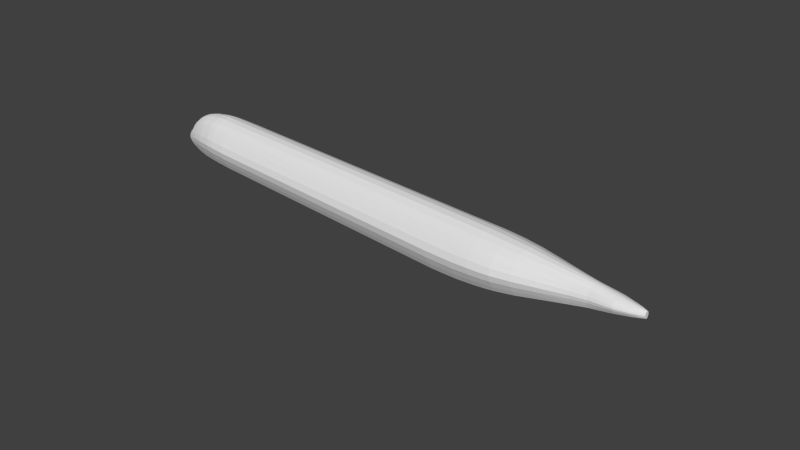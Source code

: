 # Source: A350xwb.blend  (saved by Blender 2.62.1; exported with 4.5.12 LTS)
import bpy
from mathutils import Matrix  # noqa: F401  (used for matrix-valued properties, if any)

bpy.ops.wm.read_factory_settings(use_empty=True)
scene = bpy.context.scene
scene.name = 'Scene'

# ---- collections
col_collection_1 = bpy.data.collections.new('Collection 1'); scene.collection.children.link(col_collection_1)

# ---- world
world_world = bpy.data.worlds.new('World'); scene.world = world_world
world_world.color = (0.05088, 0.05088, 0.05088)
world_world.use_sun_shadow = False
world_world.sun_shadow_jitter_overblur = 0.0
world_world.cycles.sampling_method = 'MANUAL'
world_world.cycles.sample_map_resolution = 256

# ---- cameras
cam_camera = bpy.data.cameras.new('Camera')
cam_camera.clip_end = 100.0
cam_camera.lens = 35.0
cam_camera.sensor_width = 32.0
cam_camera.sensor_height = 18.0
cam_camera.ortho_scale = 7.314
cam_camera.dof.focus_distance = 0.0
cam_camera.dof.aperture_fstop = 128.0

# ---- meshes
me_cylinder = bpy.data.meshes.new('Cylinder')
me_cylinder.from_pydata([(0.6969, 0.2537, 2.253), (1.871, 1.241, 5.035), (0.7539, 0.1794, 2.253), (2.203, 0.8778, 5.035), (0.7898, 0.09288, 2.253), (2.411, 0.4544, 5.035), (0.802, -3.192e-08, 2.253), (2.482, 2.226e-07, 5.035), (0.7898, -0.09288, 2.253), (2.411, -0.4544, 5.035), (0.7539, -0.1794, 2.253), (2.203, -0.8778, 5.035), (0.6969, -0.2537, 2.253), (1.871, -1.241, 5.035), (0.6226, -0.3108, 2.253), (1.439, -1.52, 5.035), (0.536, -0.3466, 2.253), (0.9366, -1.696, 5.035), (0.4432, -0.3589, 2.253), (0.3969, -1.756, 5.035), (0.3503, -0.3466, 2.253), (-0.1427, -1.696, 5.035), (0.2637, -0.3108, 2.253), (-0.6455, -1.52, 5.035), (0.1894, -0.2537, 2.253), (-1.077, -1.241, 5.035), (0.1324, -0.1794, 2.253), (-1.409, -0.8778, 5.035), (0.09654, -0.09288, 2.253), (-1.617, -0.4544, 5.035), (0.08432, -2.259e-07, 2.253), (-1.688, -7.261e-07, 5.035), (0.09654, 0.09288, 2.253), (-1.617, 0.4544, 5.035), (0.1324, 0.1794, 2.253), (-1.409, 0.8778, 5.035), (0.1894, 0.2537, 2.253), (-1.077, 1.241, 5.035), (0.2637, 0.3108, 2.253), (-0.6455, 1.52, 5.035), (0.3503, 0.3466, 2.253), (-0.1427, 1.696, 5.035), (0.4432, 0.3589, 2.253), (0.3969, 1.756, 5.035), (0.536, 0.3466, 2.253), (0.9366, 1.696, 5.035), (0.6226, 0.3108, 2.253), (1.439, 1.52, 5.035), (2.607, 2.352, 9.35), (3.155, 1.663, 9.35), (3.499, 0.861, 9.35), (3.616, 6.282e-07, 9.35), (3.499, -0.861, 9.35), (3.155, -1.663, 9.35), (2.607, -2.352, 9.35), (1.893, -2.881, 9.35), (1.062, -3.213, 9.35), (0.1697, -3.327, 9.35), (-0.7224, -3.213, 9.35), (-1.554, -2.881, 9.35), (-2.268, -2.352, 9.35), (-2.815, -1.663, 9.35), (-3.16, -0.861, 9.35), (-3.277, -1.17e-06, 9.35), (-3.16, 0.861, 9.35), (-2.815, 1.663, 9.35), (-2.268, 2.352, 9.35), (-1.554, 2.881, 9.35), (-0.7224, 3.213, 9.35), (0.1697, 3.327, 9.35), (1.062, 3.213, 9.35), (1.893, 2.881, 9.35), (3.627, 3.675, 21.53), (4.506, 2.599, 21.53), (5.058, 1.345, 21.53), (5.246, 1.122e-06, 21.53), (5.058, -1.345, 21.53), (4.506, -2.599, 21.53), (3.627, -3.675, 21.53), (2.483, -4.501, 21.53), (1.15, -5.02, 21.53), (-0.2804, -5.197, 21.53), (-1.711, -5.02, 21.53), (-3.044, -4.501, 21.53), (-4.188, -3.675, 21.53), (-5.066, -2.599, 21.53), (-5.619, -1.345, 21.53), (-5.807, -1.686e-06, 21.53), (-5.619, 1.345, 21.53), (-5.066, 2.599, 21.53), (-4.188, 3.675, 21.53), (-3.044, 4.501, 21.53), (-1.711, 5.02, 21.53), (-0.2804, 5.197, 21.53), (1.15, 5.02, 21.53), (2.483, 4.501, 21.53), (4.517, 5.008, 36.68), (5.722, 3.541, 36.68), (6.48, 1.833, 36.68), (6.738, 1.649e-06, 36.68), (6.48, -1.833, 36.68), (5.722, -3.541, 36.68), (4.517, -5.008, 36.68), (2.946, -6.134, 36.68), (1.117, -6.841, 36.68), (-0.8459, -7.082, 36.68), (-2.809, -6.841, 36.68), (-4.638, -6.134, 36.68), (-6.209, -5.008, 36.68), (-7.414, -3.541, 36.68), (-8.172, -1.833, 36.68), (-8.43, -2.179e-06, 36.68), (-8.172, 1.833, 36.68), (-7.414, 3.541, 36.68), (-6.209, 5.008, 36.68), (-4.638, 6.134, 36.68), (-2.809, 6.841, 36.68), (-0.8459, 7.082, 36.68), (1.117, 6.841, 36.68), (2.946, 6.134, 36.68), (5.065, 6.06, 54.78), (6.584, 4.285, 54.78), (7.539, 2.218, 54.78), (7.865, 1.887e-06, 54.78), (7.539, -2.218, 54.78), (6.584, -4.285, 54.78), (5.065, -6.06, 54.78), (3.085, -7.422, 54.78), (0.7799, -8.278, 54.78), (-1.694, -8.57, 54.78), (-4.168, -8.278, 54.78), (-6.474, -7.422, 54.78), (-8.454, -6.06, 54.78), (-9.973, -4.285, 54.78), (-10.93, -2.218, 54.78), (-11.25, -2.233e-06, 54.78), (-10.93, 2.218, 54.78), (-9.973, 4.285, 54.78), (-8.454, 6.06, 54.78), (-6.474, 7.422, 54.78), (-4.168, 8.278, 54.78), (-1.694, 8.57, 54.78), (0.7799, 8.278, 54.78), (3.085, 7.422, 54.78), (5.602, 7.246, 76.34), (7.474, 5.124, 76.34), (8.651, 2.652, 76.34), (9.052, 2.459e-06, 76.34), (8.651, -2.652, 76.34), (7.474, -5.124, 76.34), (5.602, -7.246, 76.34), (3.162, -8.875, 76.34), (0.3201, -9.899, 76.34), (-2.729, -10.25, 76.34), (-5.778, -9.899, 76.34), (-8.62, -8.875, 76.34), (-11.06, -7.246, 76.34), (-12.93, -5.124, 76.34), (-14.11, -2.652, 76.34), (-14.51, -2.469e-06, 76.34), (-14.11, 2.652, 76.34), (-12.93, 5.124, 76.34), (-11.06, 7.246, 76.34), (-8.62, 8.875, 76.34), (-5.778, 9.899, 76.34), (-2.729, 10.25, 76.34), (0.3201, 9.899, 76.34), (3.162, 8.875, 76.34), (5.955, 8.782, 108.2), (8.456, 6.21, 108.2), (10.03, 3.214, 108.2), (10.56, 2.551e-06, 108.2), (10.03, -3.214, 108.2), (8.456, -6.21, 108.2), (5.955, -8.782, 108.2), (2.696, -10.76, 108.2), (-1.099, -12.0, 108.2), (-5.172, -12.42, 108.2), (-9.245, -12.0, 108.2), (-13.04, -10.76, 108.2), (-16.3, -8.782, 108.2), (-18.8, -6.21, 108.2), (-20.37, -3.214, 108.2), (-20.91, -3.42e-06, 108.2), (-20.37, 3.214, 108.2), (-18.8, 6.21, 108.2), (-16.3, 8.782, 108.2), (-13.04, 10.76, 108.2), (-9.245, 12.0, 108.2), (-5.172, 12.42, 108.2), (-1.099, 12.0, 108.2), (2.696, 10.76, 108.2), (6.157, 9.533, 125.5), (8.619, 6.355, 125.5), (10.47, 3.176, 125.5), (11.08, -0.002786, 125.5), (10.47, -3.182, 125.5), (8.619, -6.36, 125.5), (6.157, -9.539, 125.5), (2.464, -11.13, 125.5), (-1.844, -12.72, 125.5), (-6.152, -13.51, 125.5), (-10.46, -12.72, 125.5), (-14.77, -11.13, 125.5), (-18.46, -9.539, 125.5), (-20.92, -6.36, 125.5), (-22.77, -3.182, 125.5), (-23.39, -0.002786, 125.5), (-22.77, 3.176, 125.5), (-20.92, 6.355, 125.5), (-18.46, 9.533, 125.5), (-14.77, 11.12, 125.5), (-10.46, 12.71, 125.5), (-6.152, 13.51, 125.5), (-1.844, 12.71, 125.5), (2.464, 11.12, 125.5), (6.356, 10.75, 154.7), (9.106, 7.167, 154.7), (11.17, 3.582, 154.7), (11.86, -0.002786, 154.7), (11.17, -3.588, 154.7), (9.106, -7.173, 154.7), (6.356, -10.76, 154.7), (2.232, -12.55, 154.7), (-2.58, -14.34, 154.7), (-7.391, -15.24, 154.7), (-12.2, -14.34, 154.7), (-17.01, -12.55, 154.7), (-21.14, -10.76, 154.7), (-23.89, -7.173, 154.7), (-25.95, -3.588, 154.7), (-26.64, -0.002786, 154.7), (-25.95, 3.582, 154.7), (-23.89, 7.167, 154.7), (-21.14, 10.75, 154.7), (-17.01, 12.54, 154.7), (-12.2, 14.34, 154.7), (-7.391, 15.23, 154.7), (-2.58, 14.34, 154.7), (2.232, 12.54, 154.7), (6.462, 12.09, 194.8), (9.478, 8.061, 194.8), (11.74, 4.029, 194.8), (12.49, -0.002786, 194.8), (11.74, -4.035, 194.8), (9.478, -8.067, 194.8), (6.462, -12.1, 194.8), (1.939, -14.12, 194.8), (-3.339, -16.13, 194.8), (-8.616, -17.14, 194.8), (-13.89, -16.13, 194.8), (-19.17, -14.12, 194.8), (-23.69, -12.1, 194.8), (-26.71, -8.067, 194.8), (-28.97, -4.035, 194.8), (-29.72, -0.002786, 194.8), (-28.97, 4.029, 194.8), (-26.71, 8.061, 194.8), (-23.69, 12.09, 194.8), (-19.17, 14.11, 194.8), (-13.89, 16.13, 194.8), (-8.616, 17.13, 194.8), (-3.339, 16.13, 194.8), (1.939, 14.11, 194.8), (6.429, 13.46, 237.7), (9.618, 8.973, 237.7), (12.01, 4.485, 237.7), (12.81, -0.002785, 237.7), (12.01, -4.49, 237.7), (9.618, -8.978, 237.7), (6.429, -13.47, 237.7), (1.646, -15.71, 237.7), (-3.934, -17.95, 237.7), (-9.514, -19.08, 237.7), (-15.09, -17.95, 237.7), (-20.67, -15.71, 237.7), (-25.46, -13.47, 237.7), (-28.65, -8.978, 237.7), (-31.04, -4.49, 237.7), (-31.83, -0.002785, 237.7), (-31.04, 4.485, 237.7), (-28.65, 8.973, 237.7), (-25.46, 13.46, 237.7), (-20.67, 15.7, 237.7), (-15.09, 17.95, 237.7), (-9.514, 19.07, 237.7), (-3.934, 17.95, 237.7), (1.646, 15.7, 237.7), (5.963, 15.36, 322.4), (9.318, 10.24, 322.4), (11.83, 5.117, 322.4), (12.67, -0.002789, 322.4), (11.83, -5.123, 322.4), (9.318, -10.24, 322.4), (5.963, -15.36, 322.4), (0.9312, -17.92, 322.4), (-4.94, -20.48, 322.4), (-10.81, -21.76, 322.4), (-16.68, -20.48, 322.4), (-22.55, -17.92, 322.4), (-27.58, -15.36, 322.4), (-30.94, -10.24, 322.4), (-33.46, -5.123, 322.4), (-34.29, -0.002789, 322.4), (-33.46, 5.117, 322.4), (-30.94, 10.24, 322.4), (-27.58, 15.36, 322.4), (-22.55, 17.92, 322.4), (-16.68, 20.48, 322.4), (-10.81, 21.76, 322.4), (-4.94, 20.48, 322.4), (0.9312, 17.92, 322.4), (5.889, 15.93, 367.5), (9.281, 10.62, 367.5), (11.82, 5.307, 367.5), (12.67, -0.002789, 367.5), (11.82, -5.312, 367.5), (9.281, -10.62, 367.5), (5.889, -15.93, 367.5), (0.8015, -18.59, 367.5), (-5.134, -21.24, 367.5), (-11.07, -22.57, 367.5), (-17.0, -21.24, 367.5), (-22.94, -18.59, 367.5), (-28.03, -15.93, 367.5), (-31.42, -10.62, 367.5), (-33.96, -5.312, 367.5), (-34.81, -0.002789, 367.5), (-33.96, 5.307, 367.5), (-31.42, 10.62, 367.5), (-28.03, 15.93, 367.5), (-22.94, 18.58, 367.5), (-17.0, 21.24, 367.5), (-11.07, 22.56, 367.5), (-5.134, 21.24, 367.5), (0.8015, 18.58, 367.5), (5.889, 16.55, 459.8), (9.281, 11.04, 459.8), (11.82, 5.516, 459.8), (12.67, -0.002778, 459.8), (11.82, -5.522, 459.8), (9.281, -11.04, 459.8), (5.889, -16.56, 459.8), (0.8015, -19.32, 459.8), (-5.134, -22.08, 459.8), (-11.07, -23.46, 459.8), (-17.0, -22.08, 459.8), (-22.94, -19.32, 459.8), (-28.03, -16.56, 459.8), (-31.42, -11.04, 459.8), (-33.96, -5.522, 459.8), (-34.81, -0.002778, 459.8), (-33.96, 5.516, 459.8), (-31.42, 11.04, 459.8), (-28.03, 16.55, 459.8), (-22.94, 19.31, 459.8), (-17.0, 22.07, 459.8), (-11.07, 23.45, 459.8), (-5.134, 22.07, 459.8), (0.8015, 19.31, 459.8), (5.889, 16.55, 565.1), (9.281, 11.04, 565.1), (11.82, 5.516, 565.1), (12.67, -0.002784, 565.1), (11.82, -5.522, 565.1), (9.281, -11.04, 565.1), (5.889, -16.56, 565.1), (0.8015, -19.32, 565.1), (-5.134, -22.08, 565.1), (-11.07, -23.46, 565.1), (-17.0, -22.08, 565.1), (-22.94, -19.32, 565.1), (-28.03, -16.56, 565.1), (-31.42, -11.04, 565.1), (-33.96, -5.522, 565.1), (-34.81, -0.002784, 565.1), (-33.96, 5.516, 565.1), (-31.42, 11.04, 565.1), (-28.03, 16.55, 565.1), (-22.94, 19.31, 565.1), (-17.0, 22.07, 565.1), (-11.07, 23.45, 565.1), (-5.134, 22.07, 565.1), (0.8015, 19.31, 565.1), (5.889, 16.55, 668.2), (9.281, 11.04, 668.2), (11.82, 5.516, 668.2), (12.67, -0.00279, 668.2), (11.82, -5.522, 668.2), (9.281, -11.04, 668.2), (5.889, -16.56, 668.2), (0.8015, -19.32, 668.2), (-5.134, -22.08, 668.2), (-11.07, -23.46, 668.2), (-17.0, -22.08, 668.2), (-22.94, -19.32, 668.2), (-28.03, -16.56, 668.2), (-31.42, -11.04, 668.2), (-33.96, -5.522, 668.2), (-34.81, -0.00279, 668.2), (-33.96, 5.516, 668.2), (-31.42, 11.04, 668.2), (-28.03, 16.55, 668.2), (-22.94, 19.31, 668.2), (-17.0, 22.07, 668.2), (-11.07, 23.45, 668.2), (-5.134, 22.07, 668.2), (0.8015, 19.31, 668.2), (5.889, 16.55, 737.5), (9.281, 11.04, 737.5), (11.82, 5.516, 737.5), (12.67, -0.002789, 737.5), (11.82, -5.522, 737.5), (9.281, -11.04, 737.5), (5.889, -16.56, 737.5), (0.8015, -19.32, 737.5), (-5.134, -22.08, 737.5), (-11.07, -23.46, 737.5), (-17.0, -22.08, 737.5), (-22.94, -19.32, 737.5), (-28.03, -16.56, 737.5), (-31.42, -11.04, 737.5), (-33.96, -5.522, 737.5), (-34.81, -0.002789, 737.5), (-33.96, 5.516, 737.5), (-31.42, 11.04, 737.5), (-28.03, 16.55, 737.5), (-22.94, 19.31, 737.5), (-17.0, 22.07, 737.5), (-11.07, 23.45, 737.5), (-5.134, 22.07, 737.5), (0.8015, 19.31, 737.5), (5.889, 16.55, 810.0), (9.281, 11.04, 810.0), (11.82, 5.516, 810.0), (12.67, -0.002789, 810.0), (11.82, -5.522, 810.0), (9.281, -11.04, 810.0), (5.889, -16.56, 810.0), (0.8015, -19.32, 810.0), (-5.134, -22.08, 810.0), (-11.07, -23.46, 810.0), (-17.0, -22.08, 810.0), (-22.94, -19.32, 810.0), (-28.03, -16.56, 810.0), (-31.42, -11.04, 810.0), (-33.96, -5.522, 810.0), (-34.81, -0.002789, 810.0), (-33.96, 5.516, 810.0), (-31.42, 11.04, 810.0), (-28.03, 16.55, 810.0), (-22.94, 19.31, 810.0), (-17.0, 22.07, 810.0), (-11.07, 23.45, 810.0), (-5.134, 22.07, 810.0), (0.8015, 19.31, 810.0), (5.889, 16.55, 904.7), (9.281, 11.04, 904.7), (11.82, 5.516, 904.7), (12.67, -0.002795, 904.7), (11.82, -5.522, 904.7), (9.281, -11.04, 904.7), (5.889, -16.56, 904.7), (0.8015, -19.32, 904.7), (-5.134, -22.08, 904.7), (-11.07, -23.46, 904.7), (-17.0, -22.08, 904.7), (-22.94, -19.32, 904.7), (-28.03, -16.56, 904.7), (-31.42, -11.04, 904.7), (-33.96, -5.522, 904.7), (-34.81, -0.002795, 904.7), (-33.96, 5.516, 904.7), (-31.42, 11.04, 904.7), (-28.03, 16.55, 904.7), (-22.94, 19.31, 904.7), (-17.0, 22.07, 904.7), (-11.07, 23.45, 904.7), (-5.134, 22.07, 904.7), (0.8015, 19.31, 904.7), (5.889, 16.55, 1011.0), (9.281, 11.04, 1011.0), (11.82, 5.516, 1011.0), (12.67, -0.002801, 1011.0), (11.82, -5.522, 1011.0), (9.281, -11.04, 1011.0), (5.889, -16.56, 1011.0), (0.8015, -19.32, 1011.0), (-5.134, -22.08, 1011.0), (-11.07, -23.46, 1011.0), (-17.0, -22.08, 1011.0), (-22.94, -19.32, 1011.0), (-28.03, -16.56, 1011.0), (-31.42, -11.04, 1011.0), (-33.96, -5.522, 1011.0), (-34.81, -0.002801, 1011.0), (-33.96, 5.516, 1011.0), (-31.42, 11.04, 1011.0), (-28.03, 16.55, 1011.0), (-22.94, 19.31, 1011.0), (-17.0, 22.07, 1011.0), (-11.07, 23.45, 1011.0), (-5.134, 22.07, 1011.0), (0.8015, 19.31, 1011.0), (5.889, 16.55, 1123.0), (9.281, 11.04, 1123.0), (11.82, 5.516, 1123.0), (12.67, -0.002807, 1123.0), (11.82, -5.522, 1123.0), (9.281, -11.04, 1123.0), (5.889, -16.56, 1123.0), (0.8015, -19.32, 1123.0), (-5.134, -22.08, 1123.0), (-11.07, -23.46, 1123.0), (-17.0, -22.08, 1123.0), (-22.94, -19.32, 1123.0), (-28.03, -16.56, 1123.0), (-31.42, -11.04, 1123.0), (-33.96, -5.522, 1123.0), (-34.81, -0.002807, 1123.0), (-33.96, 5.516, 1123.0), (-31.42, 11.04, 1123.0), (-28.03, 16.55, 1123.0), (-22.94, 19.31, 1123.0), (-17.0, 22.07, 1123.0), (-11.07, 23.45, 1123.0), (-5.134, 22.07, 1123.0), (0.8015, 19.31, 1123.0), (5.889, 16.55, 1228.0), (9.281, 11.04, 1228.0), (11.82, 5.516, 1228.0), (12.67, -0.002813, 1228.0), (11.82, -5.522, 1228.0), (9.281, -11.04, 1228.0), (5.889, -16.56, 1228.0), (0.8015, -19.32, 1228.0), (-5.134, -22.08, 1228.0), (-11.07, -23.46, 1228.0), (-17.0, -22.08, 1228.0), (-22.94, -19.32, 1228.0), (-28.03, -16.56, 1228.0), (-31.42, -11.04, 1228.0), (-33.96, -5.522, 1228.0), (-34.81, -0.002813, 1228.0), (-33.96, 5.516, 1228.0), (-31.42, 11.04, 1228.0), (-28.03, 16.55, 1228.0), (-22.94, 19.31, 1228.0), (-17.0, 22.07, 1228.0), (-11.07, 23.45, 1228.0), (-5.134, 22.07, 1228.0), (0.8015, 19.31, 1228.0), (5.889, 16.55, 1340.0), (9.281, 11.04, 1340.0), (11.82, 5.516, 1340.0), (12.67, -0.002812, 1340.0), (11.82, -5.522, 1340.0), (9.281, -11.04, 1340.0), (5.889, -16.56, 1340.0), (0.8015, -19.32, 1340.0), (-5.134, -22.08, 1340.0), (-11.07, -23.46, 1340.0), (-17.0, -22.08, 1340.0), (-22.94, -19.32, 1340.0), (-28.03, -16.56, 1340.0), (-31.42, -11.04, 1340.0), (-33.96, -5.522, 1340.0), (-34.81, -0.002812, 1340.0), (-33.96, 5.516, 1340.0), (-31.42, 11.04, 1340.0), (-28.03, 16.55, 1340.0), (-22.94, 19.31, 1340.0), (-17.0, 22.07, 1340.0), (-11.07, 23.45, 1340.0), (-5.134, 22.07, 1340.0), (0.8015, 19.31, 1340.0), (5.889, 16.55, 1516.0), (9.281, 11.04, 1516.0), (11.82, 5.516, 1516.0), (12.67, -0.002818, 1516.0), (11.82, -5.522, 1516.0), (9.281, -11.04, 1516.0), (5.889, -16.56, 1516.0), (0.8015, -19.32, 1516.0), (-5.134, -22.08, 1516.0), (-11.07, -23.46, 1516.0), (-17.0, -22.08, 1516.0), (-22.94, -19.32, 1516.0), (-28.03, -16.56, 1516.0), (-31.42, -11.04, 1516.0), (-33.96, -5.522, 1516.0), (-34.81, -0.002818, 1516.0), (-33.96, 5.516, 1516.0), (-31.42, 11.04, 1516.0), (-28.03, 16.55, 1516.0), (-22.94, 19.31, 1516.0), (-17.0, 22.07, 1516.0), (-11.07, 23.45, 1516.0), (-5.134, 22.07, 1516.0), (0.8015, 19.31, 1516.0), (5.889, 16.55, 1589.0), (9.281, 11.04, 1589.0), (11.82, 5.516, 1589.0), (12.67, -0.002818, 1589.0), (11.82, -5.522, 1589.0), (9.281, -11.04, 1589.0), (5.889, -16.56, 1589.0), (0.8015, -19.32, 1589.0), (-5.134, -22.08, 1589.0), (-11.07, -23.46, 1589.0), (-17.0, -22.08, 1589.0), (-22.94, -19.32, 1589.0), (-28.03, -16.56, 1589.0), (-31.42, -11.04, 1589.0), (-33.96, -5.522, 1589.0), (-34.81, -0.002818, 1589.0), (-33.96, 5.516, 1589.0), (-31.42, 11.04, 1589.0), (-28.03, 16.55, 1589.0), (-22.94, 19.31, 1589.0), (-17.0, 22.07, 1589.0), (-11.07, 23.45, 1589.0), (-5.134, 22.07, 1589.0), (0.8015, 19.31, 1589.0), (5.889, 16.55, 1709.0), (9.281, 11.04, 1709.0), (11.82, 5.516, 1709.0), (12.67, -0.002824, 1709.0), (11.82, -5.522, 1709.0), (9.281, -11.04, 1709.0), (5.889, -16.56, 1709.0), (0.8015, -19.32, 1709.0), (-5.134, -22.08, 1709.0), (-11.07, -23.46, 1709.0), (-17.0, -22.08, 1709.0), (-22.94, -19.32, 1709.0), (-28.03, -16.56, 1709.0), (-31.42, -11.04, 1709.0), (-33.96, -5.522, 1709.0), (-34.81, -0.002824, 1709.0), (-33.96, 5.516, 1709.0), (-31.42, 11.04, 1709.0), (-28.03, 16.55, 1709.0), (-22.94, 19.31, 1709.0), (-17.0, 22.07, 1709.0), (-11.07, 23.45, 1709.0), (-5.134, 22.07, 1709.0), (0.8015, 19.31, 1709.0), (5.889, 16.55, 1816.0), (9.281, 11.04, 1816.0), (11.82, 5.516, 1816.0), (12.67, -0.00283, 1816.0), (11.82, -5.522, 1816.0), (9.281, -11.04, 1816.0), (5.889, -16.56, 1816.0), (0.8015, -19.32, 1816.0), (-5.134, -22.08, 1816.0), (-11.07, -23.46, 1816.0), (-17.0, -22.08, 1816.0), (-22.94, -19.32, 1816.0), (-28.03, -16.56, 1816.0), (-31.42, -11.04, 1816.0), (-33.96, -5.522, 1816.0), (-34.81, -0.00283, 1816.0), (-33.96, 5.516, 1816.0), (-31.42, 11.04, 1816.0), (-28.03, 16.55, 1816.0), (-22.94, 19.31, 1816.0), (-17.0, 22.07, 1816.0), (-11.07, 23.45, 1816.0), (-5.134, 22.07, 1816.0), (0.8015, 19.31, 1816.0), (5.522, 16.48, 1868.0), (8.885, 10.99, 1868.0), (11.41, 5.491, 1868.0), (12.25, -0.002829, 1868.0), (11.41, -5.497, 1868.0), (8.885, -10.99, 1868.0), (5.522, -16.48, 1868.0), (0.4768, -19.23, 1868.0), (-5.409, -21.98, 1868.0), (-11.3, -23.35, 1868.0), (-17.18, -21.98, 1868.0), (-23.07, -19.23, 1868.0), (-28.11, -16.48, 1868.0), (-31.48, -10.99, 1868.0), (-34.0, -5.497, 1868.0), (-34.84, -0.002829, 1868.0), (-34.0, 5.491, 1868.0), (-31.48, 10.99, 1868.0), (-28.11, 16.48, 1868.0), (-23.07, 19.23, 1868.0), (-17.18, 21.97, 1868.0), (-11.3, 23.35, 1868.0), (-5.409, 21.97, 1868.0), (0.4768, 19.23, 1868.0), (4.73, 16.45, 1944.0), (8.026, 10.97, 1944.0), (10.5, 5.483, 1944.0), (11.32, -0.002816, 1944.0), (10.5, -5.489, 1944.0), (8.026, -10.97, 1944.0), (4.73, -16.46, 1944.0), (-0.2128, -19.2, 1944.0), (-5.98, -21.95, 1944.0), (-11.75, -23.32, 1944.0), (-17.51, -21.95, 1944.0), (-23.28, -19.2, 1944.0), (-28.22, -16.46, 1944.0), (-31.52, -10.97, 1944.0), (-33.99, -5.489, 1944.0), (-34.81, -0.002816, 1944.0), (-33.99, 5.483, 1944.0), (-31.52, 10.97, 1944.0), (-28.22, 16.45, 1944.0), (-23.28, 19.2, 1944.0), (-17.51, 21.94, 1944.0), (-11.75, 23.31, 1944.0), (-5.98, 21.94, 1944.0), (-0.2128, 19.2, 1944.0), (3.121, 16.33, 2022.0), (6.273, 10.88, 2022.0), (8.637, 5.441, 2022.0), (9.425, -0.002816, 2022.0), (8.637, -5.446, 2022.0), (6.273, -10.89, 2022.0), (3.121, -16.33, 2022.0), (-1.606, -19.05, 2022.0), (-7.122, -21.78, 2022.0), (-12.64, -23.14, 2022.0), (-18.15, -21.78, 2022.0), (-23.67, -19.05, 2022.0), (-28.4, -16.33, 2022.0), (-31.55, -10.89, 2022.0), (-33.91, -5.446, 2022.0), (-34.7, -0.002816, 2022.0), (-33.91, 5.441, 2022.0), (-31.55, 10.88, 2022.0), (-28.4, 16.33, 2022.0), (-23.67, 19.05, 2022.0), (-18.15, 21.77, 2022.0), (-12.64, 23.13, 2022.0), (-7.122, 21.77, 2022.0), (-1.606, 19.05, 2022.0), (1.877, 15.93, 2077.0), (4.899, 10.62, 2077.0), (7.166, 5.308, 2077.0), (7.921, -0.002815, 2077.0), (7.166, -5.314, 2077.0), (4.899, -10.62, 2077.0), (1.877, -15.94, 2077.0), (-2.656, -18.59, 2077.0), (-7.945, -21.25, 2077.0), (-13.23, -22.57, 2077.0), (-18.52, -21.25, 2077.0), (-23.81, -18.59, 2077.0), (-28.34, -15.94, 2077.0), (-31.37, -10.62, 2077.0), (-33.63, -5.314, 2077.0), (-34.39, -0.002815, 2077.0), (-33.63, 5.308, 2077.0), (-31.37, 10.62, 2077.0), (-28.34, 15.93, 2077.0), (-23.81, 18.59, 2077.0), (-18.52, 21.24, 2077.0), (-13.23, 22.57, 2077.0), (-7.945, 21.24, 2077.0), (-2.656, 18.59, 2077.0), (0.5772, 15.51, 2121.0), (3.461, 10.34, 2121.0), (5.624, 5.168, 2121.0), (6.345, -0.002815, 2121.0), (5.624, -5.174, 2121.0), (3.461, -10.34, 2121.0), (0.5772, -15.52, 2121.0), (-3.749, -18.1, 2121.0), (-8.796, -20.69, 2121.0), (-13.84, -21.98, 2121.0), (-18.89, -20.69, 2121.0), (-23.94, -18.1, 2121.0), (-28.26, -15.52, 2121.0), (-31.15, -10.34, 2121.0), (-33.31, -5.174, 2121.0), (-34.03, -0.002815, 2121.0), (-33.31, 5.168, 2121.0), (-31.15, 10.34, 2121.0), (-28.26, 15.51, 2121.0), (-23.94, 18.1, 2121.0), (-18.89, 20.68, 2121.0), (-13.84, 21.97, 2121.0), (-8.796, 20.68, 2121.0), (-3.749, 18.1, 2121.0), (-2.012, 13.72, 2204.0), (0.5953, 9.143, 2204.0), (2.551, 4.57, 2204.0), (3.202, -0.002814, 2204.0), (2.551, -4.576, 2204.0), (0.5953, -9.149, 2204.0), (-2.012, -13.72, 2204.0), (-5.922, -16.01, 2204.0), (-10.48, -18.3, 2204.0), (-15.05, -19.44, 2204.0), (-19.61, -18.3, 2204.0), (-24.17, -16.01, 2204.0), (-28.08, -13.72, 2204.0), (-30.69, -9.149, 2204.0), (-32.65, -4.576, 2204.0), (-33.3, -0.002814, 2204.0), (-32.65, 4.57, 2204.0), (-30.69, 9.143, 2204.0), (-28.08, 13.72, 2204.0), (-24.17, 16.0, 2204.0), (-19.61, 18.29, 2204.0), (-15.05, 19.43, 2204.0), (-10.48, 18.29, 2204.0), (-5.922, 16.0, 2204.0), (-5.463, 11.23, 2293.0), (-3.267, 7.485, 2293.0), (-1.62, 3.741, 2293.0), (-1.07, -0.002814, 2293.0), (-1.62, -3.747, 2293.0), (-3.267, -7.491, 2293.0), (-5.463, -11.24, 2293.0), (-8.758, -13.11, 2293.0), (-12.6, -14.98, 2293.0), (-16.44, -15.92, 2293.0), (-20.29, -14.98, 2293.0), (-24.13, -13.11, 2293.0), (-27.43, -11.24, 2293.0), (-29.62, -7.491, 2293.0), (-31.27, -3.747, 2293.0), (-31.82, -0.002814, 2293.0), (-31.27, 3.741, 2293.0), (-29.62, 7.485, 2293.0), (-27.43, 11.23, 2293.0), (-24.13, 13.1, 2293.0), (-20.29, 14.97, 2293.0), (-16.44, 15.91, 2293.0), (-12.6, 14.97, 2293.0), (-8.758, 13.1, 2293.0), (-9.944, 7.418, 2416.0), (-8.284, 4.945, 2416.0), (-7.039, 2.471, 2416.0), (-6.624, -0.002812, 2416.0), (-7.039, -2.477, 2416.0), (-8.284, -4.95, 2416.0), (-9.944, -7.424, 2416.0), (-12.43, -8.661, 2416.0), (-15.34, -9.898, 2416.0), (-18.24, -10.52, 2416.0), (-21.15, -9.898, 2416.0), (-24.05, -8.661, 2416.0), (-26.54, -7.424, 2416.0), (-28.2, -4.95, 2416.0), (-29.45, -2.477, 2416.0), (-29.86, -0.002812, 2416.0), (-29.45, 2.471, 2416.0), (-28.2, 4.945, 2416.0), (-26.54, 7.418, 2416.0), (-24.05, 8.655, 2416.0), (-21.15, 9.892, 2416.0), (-18.24, 10.51, 2416.0), (-15.34, 9.892, 2416.0), (-12.43, 8.655, 2416.0), (-12.45, 5.999, 2479.0), (-11.09, 3.999, 2479.0), (-10.08, 1.998, 2479.0), (-9.742, -0.002811, 2479.0), (-10.08, -2.003, 2479.0), (-11.09, -4.004, 2479.0), (-12.45, -6.005, 2479.0), (-14.48, -7.005, 2479.0), (-16.84, -8.006, 2479.0), (-19.21, -8.506, 2479.0), (-21.57, -8.006, 2479.0), (-23.94, -7.005, 2479.0), (-25.97, -6.005, 2479.0), (-27.32, -4.004, 2479.0), (-28.34, -2.003, 2479.0), (-28.67, -0.002811, 2479.0), (-28.34, 1.998, 2479.0), (-27.32, 3.999, 2479.0), (-25.97, 5.999, 2479.0), (-23.94, 7.0, 2479.0), (-21.57, 8.0, 2479.0), (-19.21, 8.5, 2479.0), (-16.84, 8.0, 2479.0), (-14.48, 7.0, 2479.0), (-14.67, 5.571, 2540.0), (-13.61, 3.713, 2540.0), (-12.81, 1.855, 2540.0), (-12.54, -0.002811, 2540.0), (-12.81, -1.861, 2540.0), (-13.61, -3.719, 2540.0), (-14.67, -5.577, 2540.0), (-16.26, -6.506, 2540.0), (-18.12, -7.435, 2540.0), (-19.98, -7.899, 2540.0), (-21.84, -7.435, 2540.0), (-23.7, -6.506, 2540.0), (-25.29, -5.577, 2540.0), (-26.36, -3.719, 2540.0), (-27.15, -1.861, 2540.0), (-27.42, -0.002811, 2540.0), (-27.15, 1.855, 2540.0), (-26.36, 3.713, 2540.0), (-25.29, 5.571, 2540.0), (-23.7, 6.5, 2540.0), (-21.84, 7.429, 2540.0), (-19.98, 7.893, 2540.0), (-18.12, 7.429, 2540.0), (-16.26, 6.5, 2540.0), (-15.84, 5.279, 2572.0), (-14.93, 3.518, 2572.0), (-14.25, 1.758, 2572.0), (-14.02, -0.002811, 2572.0), (-14.25, -1.763, 2572.0), (-14.93, -3.524, 2572.0), (-15.84, -5.285, 2572.0), (-17.2, -6.165, 2572.0), (-18.79, -7.045, 2572.0), (-20.38, -7.485, 2572.0), (-21.97, -7.045, 2572.0), (-23.56, -6.165, 2572.0), (-24.92, -5.285, 2572.0), (-25.83, -3.524, 2572.0), (-26.51, -1.763, 2572.0), (-26.74, -0.002811, 2572.0), (-26.51, 1.758, 2572.0), (-25.83, 3.518, 2572.0), (-24.92, 5.279, 2572.0), (-23.56, 6.159, 2572.0), (-21.97, 7.04, 2572.0), (-20.38, 7.48, 2572.0), (-18.79, 7.04, 2572.0), (-17.2, 6.159, 2572.0), (-17.73, 3.611, 2627.0), (-17.09, 2.406, 2627.0), (-16.62, 1.202, 2627.0), (-16.46, -0.00281, 2627.0), (-16.62, -1.207, 2627.0), (-17.09, -2.412, 2627.0), (-17.73, -3.617, 2627.0), (-18.69, -4.219, 2627.0), (-19.81, -4.821, 2627.0), (-20.93, -5.122, 2627.0), (-22.04, -4.821, 2627.0), (-23.16, -4.219, 2627.0), (-24.12, -3.617, 2627.0), (-24.76, -2.412, 2627.0), (-25.24, -1.207, 2627.0), (-25.4, -0.00281, 2627.0), (-25.24, 1.202, 2627.0), (-24.76, 2.406, 2627.0), (-24.12, 3.611, 2627.0), (-23.16, 4.213, 2627.0), (-22.04, 4.816, 2627.0), (-20.93, 5.117, 2627.0), (-19.81, 4.816, 2627.0), (-18.69, 4.213, 2627.0), (-18.64, 2.663, 2651.0), (-18.12, 1.774, 2651.0), (-17.74, 0.8857, 2651.0), (-17.61, -0.00281, 2651.0), (-17.74, -0.8913, 2651.0), (-18.12, -1.78, 2651.0), (-18.64, -2.668, 2651.0), (-19.41, -3.112, 2651.0), (-20.31, -3.557, 2651.0), (-21.21, -3.779, 2651.0), (-22.1, -3.557, 2651.0), (-23.0, -3.112, 2651.0), (-23.77, -2.668, 2651.0), (-24.29, -1.78, 2651.0), (-24.67, -0.8913, 2651.0), (-24.8, -0.00281, 2651.0), (-24.67, 0.8857, 2651.0), (-24.29, 1.774, 2651.0), (-23.77, 2.663, 2651.0), (-23.0, 3.107, 2651.0), (-22.1, 3.551, 2651.0), (-21.21, 3.773, 2651.0), (-20.31, 3.551, 2651.0), (-19.41, 3.107, 2651.0), (-19.45, 1.236, 2672.0), (-19.06, 0.8228, 2672.0), (-18.77, 0.41, 2672.0), (-18.67, -0.00281, 2672.0), (-18.77, -0.4156, 2672.0), (-19.06, -0.8284, 2672.0), (-19.45, -1.241, 2672.0), (-20.04, -1.448, 2672.0), (-20.72, -1.654, 2672.0), (-21.41, -1.757, 2672.0), (-22.09, -1.654, 2672.0), (-22.77, -1.448, 2672.0), (-23.36, -1.241, 2672.0), (-23.75, -0.8284, 2672.0), (-24.04, -0.4156, 2672.0), (-24.14, -0.00281, 2672.0), (-24.04, 0.41, 2672.0), (-23.75, 0.8228, 2672.0), (-23.36, 1.236, 2672.0), (-22.77, 1.442, 2672.0), (-22.09, 1.648, 2672.0), (-21.41, 1.752, 2672.0), (-20.72, 1.648, 2672.0), (-20.04, 1.442, 2672.0)], [], [(0, 1, 3, 2), (2, 3, 5, 4), (4, 5, 7, 6), (6, 7, 9, 8), (8, 9, 11, 10), (10, 11, 13, 12), (12, 13, 15, 14), (14, 15, 17, 16), (16, 17, 19, 18), (18, 19, 21, 20), (20, 21, 23, 22), (22, 23, 25, 24), (24, 25, 27, 26), (26, 27, 29, 28), (28, 29, 31, 30), (30, 31, 33, 32), (32, 33, 35, 34), (34, 35, 37, 36), (36, 37, 39, 38), (38, 39, 41, 40), (40, 41, 43, 42), (42, 43, 45, 44), (45, 43, 69, 70), (46, 47, 1, 0), (44, 45, 47, 46), (0, 2, 4, 6, 8, 10, 12, 14, 16, 18, 20, 22, 24, 26, 28, 30, 32, 34, 36, 38, 40, 42, 44, 46), (68, 67, 91, 92), (21, 19, 57, 58), (35, 33, 64, 65), (11, 9, 52, 53), (1, 47, 71, 48), (25, 23, 59, 60), (39, 37, 66, 67), (15, 13, 54, 55), (29, 27, 61, 62), (5, 3, 49, 50), (43, 41, 68, 69), (19, 17, 56, 57), (33, 31, 63, 64), (9, 7, 51, 52), (47, 45, 70, 71), (3, 1, 48, 49), (23, 21, 58, 59), (37, 35, 65, 66), (13, 11, 53, 54), (27, 25, 60, 61), (41, 39, 67, 68), (17, 15, 55, 56), (31, 29, 62, 63), (7, 5, 50, 51), (85, 84, 108, 109), (63, 62, 86, 87), (58, 57, 81, 82), (53, 52, 76, 77), (69, 68, 92, 93), (64, 63, 87, 88), (59, 58, 82, 83), (54, 53, 77, 78), (49, 48, 72, 73), (70, 69, 93, 94), (65, 64, 88, 89), (60, 59, 83, 84), (55, 54, 78, 79), (50, 49, 73, 74), (71, 70, 94, 95), (66, 65, 89, 90), (61, 60, 84, 85), (56, 55, 79, 80), (51, 50, 74, 75), (48, 71, 95, 72), (67, 66, 90, 91), (62, 61, 85, 86), (57, 56, 80, 81), (52, 51, 75, 76), (97, 96, 120, 121), (80, 79, 103, 104), (75, 74, 98, 99), (72, 95, 119, 96), (91, 90, 114, 115), (86, 85, 109, 110), (81, 80, 104, 105), (76, 75, 99, 100), (92, 91, 115, 116), (87, 86, 110, 111), (82, 81, 105, 106), (77, 76, 100, 101), (93, 92, 116, 117), (88, 87, 111, 112), (83, 82, 106, 107), (78, 77, 101, 102), (73, 72, 96, 97), (94, 93, 117, 118), (89, 88, 112, 113), (84, 83, 107, 108), (79, 78, 102, 103), (74, 73, 97, 98), (95, 94, 118, 119), (90, 89, 113, 114), (140, 139, 163, 164), (118, 117, 141, 142), (113, 112, 136, 137), (108, 107, 131, 132), (103, 102, 126, 127), (98, 97, 121, 122), (119, 118, 142, 143), (114, 113, 137, 138), (109, 108, 132, 133), (104, 103, 127, 128), (99, 98, 122, 123), (96, 119, 143, 120), (115, 114, 138, 139), (110, 109, 133, 134), (105, 104, 128, 129), (100, 99, 123, 124), (116, 115, 139, 140), (111, 110, 134, 135), (106, 105, 129, 130), (101, 100, 124, 125), (117, 116, 140, 141), (112, 111, 135, 136), (107, 106, 130, 131), (102, 101, 125, 126), (147, 146, 170, 171), (135, 134, 158, 159), (130, 129, 153, 154), (125, 124, 148, 149), (141, 140, 164, 165), (136, 135, 159, 160), (131, 130, 154, 155), (126, 125, 149, 150), (121, 120, 144, 145), (142, 141, 165, 166), (137, 136, 160, 161), (132, 131, 155, 156), (127, 126, 150, 151), (122, 121, 145, 146), (143, 142, 166, 167), (138, 137, 161, 162), (133, 132, 156, 157), (128, 127, 151, 152), (123, 122, 146, 147), (120, 143, 167, 144), (139, 138, 162, 163), (134, 133, 157, 158), (129, 128, 152, 153), (124, 123, 147, 148), (190, 189, 213, 214), (144, 167, 191, 168), (163, 162, 186, 187), (158, 157, 181, 182), (153, 152, 176, 177), (148, 147, 171, 172), (164, 163, 187, 188), (159, 158, 182, 183), (154, 153, 177, 178), (149, 148, 172, 173), (165, 164, 188, 189), (160, 159, 183, 184), (155, 154, 178, 179), (150, 149, 173, 174), (145, 144, 168, 169), (166, 165, 189, 190), (161, 160, 184, 185), (156, 155, 179, 180), (151, 150, 174, 175), (146, 145, 169, 170), (167, 166, 190, 191), (162, 161, 185, 186), (157, 156, 180, 181), (152, 151, 175, 176), (192, 215, 239, 216), (185, 184, 208, 209), (180, 179, 203, 204), (175, 174, 198, 199), (170, 169, 193, 194), (191, 190, 214, 215), (186, 185, 209, 210), (181, 180, 204, 205), (176, 175, 199, 200), (171, 170, 194, 195), (168, 191, 215, 192), (187, 186, 210, 211), (182, 181, 205, 206), (177, 176, 200, 201), (172, 171, 195, 196), (188, 187, 211, 212), (183, 182, 206, 207), (178, 177, 201, 202), (173, 172, 196, 197), (189, 188, 212, 213), (184, 183, 207, 208), (179, 178, 202, 203), (174, 173, 197, 198), (169, 168, 192, 193), (233, 232, 256, 257), (211, 210, 234, 235), (206, 205, 229, 230), (201, 200, 224, 225), (196, 195, 219, 220), (212, 211, 235, 236), (207, 206, 230, 231), (202, 201, 225, 226), (197, 196, 220, 221), (213, 212, 236, 237), (208, 207, 231, 232), (203, 202, 226, 227), (198, 197, 221, 222), (193, 192, 216, 217), (214, 213, 237, 238), (209, 208, 232, 233), (204, 203, 227, 228), (199, 198, 222, 223), (194, 193, 217, 218), (215, 214, 238, 239), (210, 209, 233, 234), (205, 204, 228, 229), (200, 199, 223, 224), (195, 194, 218, 219), (245, 244, 268, 269), (228, 227, 251, 252), (223, 222, 246, 247), (218, 217, 241, 242), (239, 238, 262, 263), (234, 233, 257, 258), (229, 228, 252, 253), (224, 223, 247, 248), (219, 218, 242, 243), (216, 239, 263, 240), (235, 234, 258, 259), (230, 229, 253, 254), (225, 224, 248, 249), (220, 219, 243, 244), (236, 235, 259, 260), (231, 230, 254, 255), (226, 225, 249, 250), (221, 220, 244, 245), (237, 236, 260, 261), (232, 231, 255, 256), (227, 226, 250, 251), (222, 221, 245, 246), (217, 216, 240, 241), (238, 237, 261, 262), (285, 284, 308, 309), (261, 260, 284, 285), (256, 255, 279, 280), (251, 250, 274, 275), (246, 245, 269, 270), (241, 240, 264, 265), (262, 261, 285, 286), (257, 256, 280, 281), (252, 251, 275, 276), (247, 246, 270, 271), (242, 241, 265, 266), (263, 262, 286, 287), (258, 257, 281, 282), (253, 252, 276, 277), (248, 247, 271, 272), (243, 242, 266, 267), (240, 263, 287, 264), (259, 258, 282, 283), (254, 253, 277, 278), (249, 248, 272, 273), (244, 243, 267, 268), (260, 259, 283, 284), (255, 254, 278, 279), (250, 249, 273, 274), (295, 294, 318, 319), (280, 279, 303, 304), (275, 274, 298, 299), (270, 269, 293, 294), (265, 264, 288, 289), (286, 285, 309, 310), (281, 280, 304, 305), (276, 275, 299, 300), (271, 270, 294, 295), (266, 265, 289, 290), (287, 286, 310, 311), (282, 281, 305, 306), (277, 276, 300, 301), (272, 271, 295, 296), (267, 266, 290, 291), (264, 287, 311, 288), (283, 282, 306, 307), (278, 277, 301, 302), (273, 272, 296, 297), (268, 267, 291, 292), (284, 283, 307, 308), (279, 278, 302, 303), (274, 273, 297, 298), (269, 268, 292, 293), (333, 332, 356, 357), (290, 289, 313, 314), (311, 310, 334, 335), (306, 305, 329, 330), (301, 300, 324, 325), (296, 295, 319, 320), (291, 290, 314, 315), (288, 311, 335, 312), (307, 306, 330, 331), (302, 301, 325, 326), (297, 296, 320, 321), (292, 291, 315, 316), (308, 307, 331, 332), (303, 302, 326, 327), (298, 297, 321, 322), (293, 292, 316, 317), (309, 308, 332, 333), (304, 303, 327, 328), (299, 298, 322, 323), (294, 293, 317, 318), (289, 288, 312, 313), (310, 309, 333, 334), (305, 304, 328, 329), (300, 299, 323, 324), (350, 349, 373, 374), (328, 327, 351, 352), (323, 322, 346, 347), (318, 317, 341, 342), (313, 312, 336, 337), (334, 333, 357, 358), (329, 328, 352, 353), (324, 323, 347, 348), (319, 318, 342, 343), (314, 313, 337, 338), (335, 334, 358, 359), (330, 329, 353, 354), (325, 324, 348, 349), (320, 319, 343, 344), (315, 314, 338, 339), (312, 335, 359, 336), (331, 330, 354, 355), (326, 325, 349, 350), (321, 320, 344, 345), (316, 315, 339, 340), (332, 331, 355, 356), (327, 326, 350, 351), (322, 321, 345, 346), (317, 316, 340, 341), (383, 382, 406, 407), (345, 344, 368, 369), (340, 339, 363, 364), (356, 355, 379, 380), (351, 350, 374, 375), (346, 345, 369, 370), (341, 340, 364, 365), (357, 356, 380, 381), (352, 351, 375, 376), (347, 346, 370, 371), (342, 341, 365, 366), (337, 336, 360, 361), (358, 357, 381, 382), (353, 352, 376, 377), (348, 347, 371, 372), (343, 342, 366, 367), (338, 337, 361, 362), (359, 358, 382, 383), (354, 353, 377, 378), (349, 348, 372, 373), (344, 343, 367, 368), (339, 338, 362, 363), (336, 359, 383, 360), (355, 354, 378, 379), (400, 399, 423, 424), (378, 377, 401, 402), (373, 372, 396, 397), (368, 367, 391, 392), (363, 362, 386, 387), (360, 383, 407, 384), (379, 378, 402, 403), (374, 373, 397, 398), (369, 368, 392, 393), (364, 363, 387, 388), (380, 379, 403, 404), (375, 374, 398, 399), (370, 369, 393, 394), (365, 364, 388, 389), (381, 380, 404, 405), (376, 375, 399, 400), (371, 370, 394, 395), (366, 365, 389, 390), (361, 360, 384, 385), (382, 381, 405, 406), (377, 376, 400, 401), (372, 371, 395, 396), (367, 366, 390, 391), (362, 361, 385, 386), (412, 411, 435, 436), (395, 394, 418, 419), (390, 389, 413, 414), (385, 384, 408, 409), (406, 405, 429, 430), (401, 400, 424, 425), (396, 395, 419, 420), (391, 390, 414, 415), (386, 385, 409, 410), (407, 406, 430, 431), (402, 401, 425, 426), (397, 396, 420, 421), (392, 391, 415, 416), (387, 386, 410, 411), (384, 407, 431, 408), (403, 402, 426, 427), (398, 397, 421, 422), (393, 392, 416, 417), (388, 387, 411, 412), (404, 403, 427, 428), (399, 398, 422, 423), (394, 393, 417, 418), (389, 388, 412, 413), (405, 404, 428, 429), (455, 454, 478, 479), (428, 427, 451, 452), (423, 422, 446, 447), (418, 417, 441, 442), (413, 412, 436, 437), (429, 428, 452, 453), (424, 423, 447, 448), (419, 418, 442, 443), (414, 413, 437, 438), (409, 408, 432, 433), (430, 429, 453, 454), (425, 424, 448, 449), (420, 419, 443, 444), (415, 414, 438, 439), (410, 409, 433, 434), (431, 430, 454, 455), (426, 425, 449, 450), (421, 420, 444, 445), (416, 415, 439, 440), (411, 410, 434, 435), (408, 431, 455, 432), (427, 426, 450, 451), (422, 421, 445, 446), (417, 416, 440, 441), (462, 461, 485, 486), (450, 449, 473, 474), (445, 444, 468, 469), (440, 439, 463, 464), (435, 434, 458, 459), (432, 455, 479, 456), (451, 450, 474, 475), (446, 445, 469, 470), (441, 440, 464, 465), (436, 435, 459, 460), (452, 451, 475, 476), (447, 446, 470, 471), (442, 441, 465, 466), (437, 436, 460, 461), (453, 452, 476, 477), (448, 447, 471, 472), (443, 442, 466, 467), (438, 437, 461, 462), (433, 432, 456, 457), (454, 453, 477, 478), (449, 448, 472, 473), (444, 443, 467, 468), (439, 438, 462, 463), (434, 433, 457, 458), (500, 499, 523, 524), (457, 456, 480, 481), (478, 477, 501, 502), (473, 472, 496, 497), (468, 467, 491, 492), (463, 462, 486, 487), (458, 457, 481, 482), (479, 478, 502, 503), (474, 473, 497, 498), (469, 468, 492, 493), (464, 463, 487, 488), (459, 458, 482, 483), (456, 479, 503, 480), (475, 474, 498, 499), (470, 469, 493, 494), (465, 464, 488, 489), (460, 459, 483, 484), (476, 475, 499, 500), (471, 470, 494, 495), (466, 465, 489, 490), (461, 460, 484, 485), (477, 476, 500, 501), (472, 471, 495, 496), (467, 466, 490, 491), (517, 516, 540, 541), (495, 494, 518, 519), (490, 489, 513, 514), (485, 484, 508, 509), (501, 500, 524, 525), (496, 495, 519, 520), (491, 490, 514, 515), (486, 485, 509, 510), (481, 480, 504, 505), (502, 501, 525, 526), (497, 496, 520, 521), (492, 491, 515, 516), (487, 486, 510, 511), (482, 481, 505, 506), (503, 502, 526, 527), (498, 497, 521, 522), (493, 492, 516, 517), (488, 487, 511, 512), (483, 482, 506, 507), (480, 503, 527, 504), (499, 498, 522, 523), (494, 493, 517, 518), (489, 488, 512, 513), (484, 483, 507, 508), (550, 549, 573, 574), (512, 511, 535, 536), (507, 506, 530, 531), (504, 527, 551, 528), (523, 522, 546, 547), (518, 517, 541, 542), (513, 512, 536, 537), (508, 507, 531, 532), (524, 523, 547, 548), (519, 518, 542, 543), (514, 513, 537, 538), (509, 508, 532, 533), (525, 524, 548, 549), (520, 519, 543, 544), (515, 514, 538, 539), (510, 509, 533, 534), (505, 504, 528, 529), (526, 525, 549, 550), (521, 520, 544, 545), (516, 515, 539, 540), (511, 510, 534, 535), (506, 505, 529, 530), (527, 526, 550, 551), (522, 521, 545, 546), (562, 561, 585, 586), (545, 544, 568, 569), (540, 539, 563, 564), (535, 534, 558, 559), (530, 529, 553, 554), (551, 550, 574, 575), (546, 545, 569, 570), (541, 540, 564, 565), (536, 535, 559, 560), (531, 530, 554, 555), (528, 551, 575, 552), (547, 546, 570, 571), (542, 541, 565, 566), (537, 536, 560, 561), (532, 531, 555, 556), (548, 547, 571, 572), (543, 542, 566, 567), (538, 537, 561, 562), (533, 532, 556, 557), (549, 548, 572, 573), (544, 543, 567, 568), (539, 538, 562, 563), (534, 533, 557, 558), (529, 528, 552, 553), (576, 599, 623, 600), (557, 556, 580, 581), (573, 572, 596, 597), (568, 567, 591, 592), (563, 562, 586, 587), (558, 557, 581, 582), (553, 552, 576, 577), (574, 573, 597, 598), (569, 568, 592, 593), (564, 563, 587, 588), (559, 558, 582, 583), (554, 553, 577, 578), (575, 574, 598, 599), (570, 569, 593, 594), (565, 564, 588, 589), (560, 559, 583, 584), (555, 554, 578, 579), (552, 575, 599, 576), (571, 570, 594, 595), (566, 565, 589, 590), (561, 560, 584, 585), (556, 555, 579, 580), (572, 571, 595, 596), (567, 566, 590, 591), (617, 616, 640, 641), (595, 594, 618, 619), (590, 589, 613, 614), (585, 584, 608, 609), (580, 579, 603, 604), (596, 595, 619, 620), (591, 590, 614, 615), (586, 585, 609, 610), (581, 580, 604, 605), (597, 596, 620, 621), (592, 591, 615, 616), (587, 586, 610, 611), (582, 581, 605, 606), (577, 576, 600, 601), (598, 597, 621, 622), (593, 592, 616, 617), (588, 587, 611, 612), (583, 582, 606, 607), (578, 577, 601, 602), (599, 598, 622, 623), (594, 593, 617, 618), (589, 588, 612, 613), (584, 583, 607, 608), (579, 578, 602, 603), (645, 644, 668, 669), (612, 611, 635, 636), (607, 606, 630, 631), (602, 601, 625, 626), (623, 622, 646, 647), (618, 617, 641, 642), (613, 612, 636, 637), (608, 607, 631, 632), (603, 602, 626, 627), (600, 623, 647, 624), (619, 618, 642, 643), (614, 613, 637, 638), (609, 608, 632, 633), (604, 603, 627, 628), (620, 619, 643, 644), (615, 614, 638, 639), (610, 609, 633, 634), (605, 604, 628, 629), (621, 620, 644, 645), (616, 615, 639, 640), (611, 610, 634, 635), (606, 605, 629, 630), (601, 600, 624, 625), (622, 621, 645, 646), (667, 666, 690, 691), (640, 639, 663, 664), (635, 634, 658, 659), (630, 629, 653, 654), (625, 624, 648, 649), (646, 645, 669, 670), (641, 640, 664, 665), (636, 635, 659, 660), (631, 630, 654, 655), (626, 625, 649, 650), (647, 646, 670, 671), (642, 641, 665, 666), (637, 636, 660, 661), (632, 631, 655, 656), (627, 626, 650, 651), (624, 647, 671, 648), (643, 642, 666, 667), (638, 637, 661, 662), (633, 632, 656, 657), (628, 627, 651, 652), (644, 643, 667, 668), (639, 638, 662, 663), (634, 633, 657, 658), (629, 628, 652, 653), (679, 678, 702, 703), (662, 661, 685, 686), (657, 656, 680, 681), (652, 651, 675, 676), (668, 667, 691, 692), (663, 662, 686, 687), (658, 657, 681, 682), (653, 652, 676, 677), (669, 668, 692, 693), (664, 663, 687, 688), (659, 658, 682, 683), (654, 653, 677, 678), (649, 648, 672, 673), (670, 669, 693, 694), (665, 664, 688, 689), (660, 659, 683, 684), (655, 654, 678, 679), (650, 649, 673, 674), (671, 670, 694, 695), (666, 665, 689, 690), (661, 660, 684, 685), (656, 655, 679, 680), (651, 650, 674, 675), (648, 671, 695, 672), (717, 716, 740, 741), (674, 673, 697, 698), (695, 694, 718, 719), (690, 689, 713, 714), (685, 684, 708, 709), (680, 679, 703, 704), (675, 674, 698, 699), (672, 695, 719, 696), (691, 690, 714, 715), (686, 685, 709, 710), (681, 680, 704, 705), (676, 675, 699, 700), (692, 691, 715, 716), (687, 686, 710, 711), (682, 681, 705, 706), (677, 676, 700, 701), (693, 692, 716, 717), (688, 687, 711, 712), (683, 682, 706, 707), (678, 677, 701, 702), (673, 672, 696, 697), (694, 693, 717, 718), (689, 688, 712, 713), (684, 683, 707, 708), (729, 728, 752, 753), (712, 711, 735, 736), (707, 706, 730, 731), (702, 701, 725, 726), (697, 696, 720, 721), (718, 717, 741, 742), (713, 712, 736, 737), (708, 707, 731, 732), (703, 702, 726, 727), (698, 697, 721, 722), (719, 718, 742, 743), (714, 713, 737, 738), (709, 708, 732, 733), (704, 703, 727, 728), (699, 698, 722, 723), (696, 719, 743, 720), (715, 714, 738, 739), (710, 709, 733, 734), (705, 704, 728, 729), (700, 699, 723, 724), (716, 715, 739, 740), (711, 710, 734, 735), (706, 705, 729, 730), (701, 700, 724, 725), (767, 766, 790, 791), (724, 723, 747, 748), (740, 739, 763, 764), (735, 734, 758, 759), (730, 729, 753, 754), (725, 724, 748, 749), (741, 740, 764, 765), (736, 735, 759, 760), (731, 730, 754, 755), (726, 725, 749, 750), (721, 720, 744, 745), (742, 741, 765, 766), (737, 736, 760, 761), (732, 731, 755, 756), (727, 726, 750, 751), (722, 721, 745, 746), (743, 742, 766, 767), (738, 737, 761, 762), (733, 732, 756, 757), (728, 727, 751, 752), (723, 722, 746, 747), (720, 743, 767, 744), (739, 738, 762, 763), (734, 733, 757, 758), (772, 771, 795, 796), (762, 761, 785, 786), (757, 756, 780, 781), (752, 751, 775, 776), (747, 746, 770, 771), (744, 767, 791, 768), (763, 762, 786, 787), (758, 757, 781, 782), (753, 752, 776, 777), (748, 747, 771, 772), (764, 763, 787, 788), (759, 758, 782, 783), (754, 753, 777, 778), (749, 748, 772, 773), (765, 764, 788, 789), (760, 759, 783, 784), (755, 754, 778, 779), (750, 749, 773, 774), (745, 744, 768, 769), (766, 765, 789, 790), (761, 760, 784, 785), (756, 755, 779, 780), (751, 750, 774, 775), (746, 745, 769, 770), (815, 814, 838, 839), (788, 787, 811, 812), (783, 782, 806, 807), (778, 777, 801, 802), (773, 772, 796, 797), (789, 788, 812, 813), (784, 783, 807, 808), (779, 778, 802, 803), (774, 773, 797, 798), (769, 768, 792, 793), (790, 789, 813, 814), (785, 784, 808, 809), (780, 779, 803, 804), (775, 774, 798, 799), (770, 769, 793, 794), (791, 790, 814, 815), (786, 785, 809, 810), (781, 780, 804, 805), (776, 775, 799, 800), (771, 770, 794, 795), (768, 791, 815, 792), (787, 786, 810, 811), (782, 781, 805, 806), (777, 776, 800, 801), (834, 833, 857, 858), (810, 809, 833, 834), (805, 804, 828, 829), (800, 799, 823, 824), (795, 794, 818, 819), (792, 815, 839, 816), (811, 810, 834, 835), (806, 805, 829, 830), (801, 800, 824, 825), (796, 795, 819, 820), (812, 811, 835, 836), (807, 806, 830, 831), (802, 801, 825, 826), (797, 796, 820, 821), (813, 812, 836, 837), (808, 807, 831, 832), (803, 802, 826, 827), (798, 797, 821, 822), (793, 792, 816, 817), (814, 813, 837, 838), (809, 808, 832, 833), (804, 803, 827, 828), (799, 798, 822, 823), (794, 793, 817, 818), (846, 845, 869, 870), (829, 828, 852, 853), (824, 823, 847, 848), (819, 818, 842, 843), (816, 839, 863, 840), (835, 834, 858, 859), (830, 829, 853, 854), (825, 824, 848, 849), (820, 819, 843, 844), (836, 835, 859, 860), (831, 830, 854, 855), (826, 825, 849, 850), (821, 820, 844, 845), (837, 836, 860, 861), (832, 831, 855, 856), (827, 826, 850, 851), (822, 821, 845, 846), (817, 816, 840, 841), (838, 837, 861, 862), (833, 832, 856, 857), (828, 827, 851, 852), (823, 822, 846, 847), (818, 817, 841, 842), (839, 838, 862, 863), (884, 883, 907, 908), (841, 840, 864, 865), (862, 861, 885, 886), (857, 856, 880, 881), (852, 851, 875, 876), (847, 846, 870, 871), (842, 841, 865, 866), (863, 862, 886, 887), (858, 857, 881, 882), (853, 852, 876, 877), (848, 847, 871, 872), (843, 842, 866, 867), (840, 863, 887, 864), (859, 858, 882, 883), (854, 853, 877, 878), (849, 848, 872, 873), (844, 843, 867, 868), (860, 859, 883, 884), (855, 854, 878, 879), (850, 849, 873, 874), (845, 844, 868, 869), (861, 860, 884, 885), (856, 855, 879, 880), (851, 850, 874, 875), (889, 888, 912, 913), (879, 878, 902, 903), (874, 873, 897, 898), (869, 868, 892, 893), (885, 884, 908, 909), (880, 879, 903, 904), (875, 874, 898, 899), (870, 869, 893, 894), (865, 864, 888, 889), (886, 885, 909, 910), (881, 880, 904, 905), (876, 875, 899, 900), (871, 870, 894, 895), (866, 865, 889, 890), (887, 886, 910, 911), (882, 881, 905, 906), (877, 876, 900, 901), (872, 871, 895, 896), (867, 866, 890, 891), (864, 887, 911, 888), (883, 882, 906, 907), (878, 877, 901, 902), (873, 872, 896, 897), (868, 867, 891, 892), (918, 917, 941, 942), (910, 909, 933, 934), (905, 904, 928, 929), (900, 899, 923, 924), (895, 894, 918, 919), (890, 889, 913, 914), (911, 910, 934, 935), (906, 905, 929, 930), (901, 900, 924, 925), (896, 895, 919, 920), (891, 890, 914, 915), (888, 911, 935, 912), (907, 906, 930, 931), (902, 901, 925, 926), (897, 896, 920, 921), (892, 891, 915, 916), (908, 907, 931, 932), (903, 902, 926, 927), (898, 897, 921, 922), (893, 892, 916, 917), (909, 908, 932, 933), (904, 903, 927, 928), (899, 898, 922, 923), (894, 893, 917, 918), (956, 955, 979, 980), (913, 912, 936, 937), (934, 933, 957, 958), (929, 928, 952, 953), (924, 923, 947, 948), (919, 918, 942, 943), (914, 913, 937, 938), (935, 934, 958, 959), (930, 929, 953, 954), (925, 924, 948, 949), (920, 919, 943, 944), (915, 914, 938, 939), (912, 935, 959, 936), (931, 930, 954, 955), (926, 925, 949, 950), (921, 920, 944, 945), (916, 915, 939, 940), (932, 931, 955, 956), (927, 926, 950, 951), (922, 921, 945, 946), (917, 916, 940, 941), (933, 932, 956, 957), (928, 927, 951, 952), (923, 922, 946, 947), (968, 967, 991, 992), (951, 950, 974, 975), (946, 945, 969, 970), (941, 940, 964, 965), (957, 956, 980, 981), (952, 951, 975, 976), (947, 946, 970, 971), (942, 941, 965, 966), (937, 936, 960, 961), (958, 957, 981, 982), (953, 952, 976, 977), (948, 947, 971, 972), (943, 942, 966, 967), (938, 937, 961, 962), (959, 958, 982, 983), (954, 953, 977, 978), (949, 948, 972, 973), (944, 943, 967, 968), (939, 938, 962, 963), (936, 959, 983, 960), (955, 954, 978, 979), (950, 949, 973, 974), (945, 944, 968, 969), (940, 939, 963, 964), (985, 984, 1007, 1006, 1005, 1004, 1003, 1002, 1001, 1000, 999, 998, 997, 996, 995, 994, 993, 992, 991, 990, 989, 988, 987, 986), (963, 962, 986, 987), (960, 983, 1007, 984), (979, 978, 1002, 1003), (974, 973, 997, 998), (969, 968, 992, 993), (964, 963, 987, 988), (980, 979, 1003, 1004), (975, 974, 998, 999), (970, 969, 993, 994), (965, 964, 988, 989), (981, 980, 1004, 1005), (976, 975, 999, 1000), (971, 970, 994, 995), (966, 965, 989, 990), (961, 960, 984, 985), (982, 981, 1005, 1006), (977, 976, 1000, 1001), (972, 971, 995, 996), (967, 966, 990, 991), (962, 961, 985, 986), (983, 982, 1006, 1007), (978, 977, 1001, 1002), (973, 972, 996, 997)])
me_cylinder.use_remesh_preserve_volume = False
me_cylinder.use_remesh_preserve_attributes = False
me_cylinder.use_mirror_vertex_groups = False
me_cylinder.update()

# ---- objects
ob_cylinder = bpy.data.objects.new('Cylinder', me_cylinder)
ob_camera = bpy.data.objects.new('Camera', cam_camera)

# ---- transforms, parenting, visibility, modifiers, constraints
ob_cylinder.location = (-4.262, 4.46e-05, 0.5139)
ob_cylinder.rotation_euler = (3.423e-08, 1.571, 0.0)
ob_cylinder.scale = (0.016, 0.016, 0.003063)
ob_cylinder.lineart.crease_threshold = 0.0
ob_camera.location = (7.481, -6.508, 5.344)
ob_camera.rotation_euler = (1.109, 0.01082, 0.8149)
ob_camera.lock_rotations_4d = False
ob_camera.empty_display_type = 'ARROWS'
ob_camera.color = (0.0, 0.0, 0.0, 0.0)
ob_camera.display_type = 'WIRE'
ob_camera.lineart.crease_threshold = 0.0

# ---- collection membership
col_collection_1.objects.link(ob_cylinder)
col_collection_1.objects.link(ob_camera)

# ---- scene / render settings (as saved in the file)
scene.camera = ob_camera
scene.frame_start = 1; scene.frame_end = 250; scene.frame_set(0)
scene.render.engine = 'BLENDER_EEVEE_NEXT'
scene.render.image_settings.color_mode = 'RGB'
scene.render.image_settings.compression = 90
scene.render.resolution_percentage = 50
scene.render.dither_intensity = 0.0
scene.render.bake_margin = 2
scene.render.bake_bias = 0.0
scene.cycles.use_denoising = False
scene.cycles.samples = 10
scene.cycles.sampling_pattern = 'TABULATED_SOBOL'
scene.cycles.light_sampling_threshold = 0.0
scene.cycles.use_adaptive_sampling = False
scene.cycles.use_light_tree = False
scene.cycles.blur_glossy = 0.0
scene.cycles.volume_bounces = 1
scene.cycles.pixel_filter_type = 'GAUSSIAN'
scene.cycles.sample_clamp_indirect = 0.0
scene.view_settings.view_transform = 'Standard'
bpy.context.view_layer.update()

# ---- added for rendering (the .blend has no usable light): sun
light_auto_sun = bpy.data.lights.new('AutoSun', 'SUN')
light_auto_sun.energy = 3.0
light_auto_sun.angle = 0.0523599
ob_auto_sun = bpy.data.objects.new('AutoSun', light_auto_sun)
scene.collection.objects.link(ob_auto_sun)
ob_auto_sun.rotation_euler = (0.872665, 0.174533, 0.523599)
bpy.context.view_layer.update()
